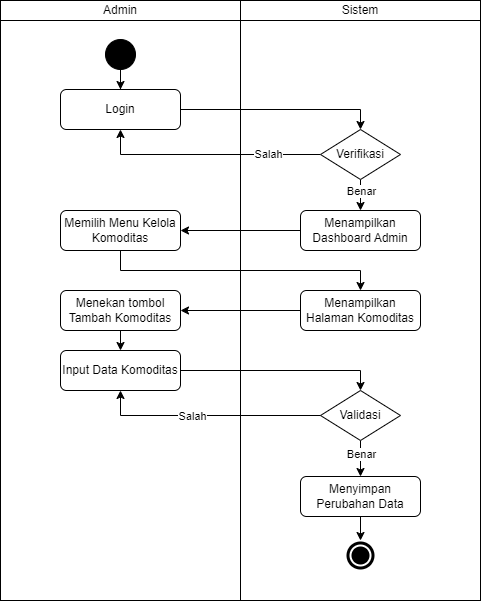

The diagram above was exported from draw.io. Its source (the exported page's mxGraphModel, read from the mxfile embedded in the PNG):
<mxGraphModel dx="-393" dy="-634" grid="1" gridSize="10" guides="1" tooltips="1" connect="1" arrows="1" fold="1" page="1" pageScale="1" pageWidth="850" pageHeight="1100" math="0" shadow="0">
  <root>
    <mxCell id="0" />
    <mxCell id="1" parent="0" />
    <mxCell id="2" value="Admin" style="rounded=0;whiteSpace=wrap;html=1;" parent="1" vertex="1">
      <mxGeometry x="1460" y="1400" width="240" height="20" as="geometry" />
    </mxCell>
    <mxCell id="3" value="" style="rounded=0;whiteSpace=wrap;html=1;" parent="1" vertex="1">
      <mxGeometry x="1460" y="1420" width="240" height="580" as="geometry" />
    </mxCell>
    <mxCell id="4" value="Sistem" style="rounded=0;whiteSpace=wrap;html=1;" parent="1" vertex="1">
      <mxGeometry x="1700" y="1400" width="240" height="20" as="geometry" />
    </mxCell>
    <mxCell id="5" value="" style="rounded=0;whiteSpace=wrap;html=1;" parent="1" vertex="1">
      <mxGeometry x="1700" y="1420" width="240" height="580" as="geometry" />
    </mxCell>
    <mxCell id="6" value="" style="ellipse;shape=doubleEllipse;whiteSpace=wrap;html=1;aspect=fixed;labelBackgroundColor=#000000;fillColor=#000000;strokeColor=#FFFFFF;strokeWidth=2;" parent="1" vertex="1">
      <mxGeometry x="1805" y="1940" width="30" height="30" as="geometry" />
    </mxCell>
    <mxCell id="7" style="edgeStyle=orthogonalEdgeStyle;rounded=0;orthogonalLoop=1;jettySize=auto;html=1;" parent="1" source="8" target="10" edge="1">
      <mxGeometry relative="1" as="geometry" />
    </mxCell>
    <mxCell id="8" value="" style="ellipse;whiteSpace=wrap;html=1;aspect=fixed;fillColor=#000000;labelBackgroundColor=#000000;shadow=0;gradientColor=none;" parent="1" vertex="1">
      <mxGeometry x="1565" y="1439" width="30" height="30" as="geometry" />
    </mxCell>
    <mxCell id="10" value="Login" style="rounded=1;whiteSpace=wrap;html=1;" parent="1" vertex="1">
      <mxGeometry x="1520" y="1489" width="120" height="40" as="geometry" />
    </mxCell>
    <mxCell id="14" style="edgeStyle=orthogonalEdgeStyle;rounded=0;orthogonalLoop=1;jettySize=auto;html=1;" parent="1" source="15" target="20" edge="1">
      <mxGeometry relative="1" as="geometry">
        <Array as="points">
          <mxPoint x="1580" y="1670" />
          <mxPoint x="1820" y="1670" />
        </Array>
      </mxGeometry>
    </mxCell>
    <mxCell id="15" value="Memilih Menu Kelola Komoditas" style="rounded=1;whiteSpace=wrap;html=1;" parent="1" vertex="1">
      <mxGeometry x="1520" y="1610" width="120" height="40" as="geometry" />
    </mxCell>
    <mxCell id="16" style="edgeStyle=orthogonalEdgeStyle;rounded=0;orthogonalLoop=1;jettySize=auto;html=1;" parent="1" source="17" target="15" edge="1">
      <mxGeometry relative="1" as="geometry" />
    </mxCell>
    <mxCell id="17" value="Menampilkan Dashboard Admin" style="rounded=1;whiteSpace=wrap;html=1;" parent="1" vertex="1">
      <mxGeometry x="1760" y="1610" width="120" height="40" as="geometry" />
    </mxCell>
    <mxCell id="18" value="Menekan tombol Tambah Komoditas" style="rounded=1;whiteSpace=wrap;html=1;" parent="1" vertex="1">
      <mxGeometry x="1520" y="1690" width="120" height="40" as="geometry" />
    </mxCell>
    <mxCell id="19" style="edgeStyle=orthogonalEdgeStyle;rounded=0;orthogonalLoop=1;jettySize=auto;html=1;" parent="1" source="20" target="18" edge="1">
      <mxGeometry relative="1" as="geometry" />
    </mxCell>
    <mxCell id="20" value="Menampilkan Halaman Komoditas" style="rounded=1;whiteSpace=wrap;html=1;" parent="1" vertex="1">
      <mxGeometry x="1760" y="1690" width="120" height="40" as="geometry" />
    </mxCell>
    <mxCell id="49" style="edgeStyle=none;html=1;entryX=0.5;entryY=0;entryDx=0;entryDy=0;" parent="1" source="22" target="6" edge="1">
      <mxGeometry relative="1" as="geometry" />
    </mxCell>
    <mxCell id="22" value="Menyimpan Perubahan Data" style="rounded=1;whiteSpace=wrap;html=1;" parent="1" vertex="1">
      <mxGeometry x="1760" y="1876" width="120" height="40" as="geometry" />
    </mxCell>
    <mxCell id="23" style="edgeStyle=orthogonalEdgeStyle;rounded=0;orthogonalLoop=1;jettySize=auto;html=1;startArrow=none;exitX=0.5;exitY=1;exitDx=0;exitDy=0;entryX=0.5;entryY=0;entryDx=0;entryDy=0;" parent="1" source="13" target="22" edge="1">
      <mxGeometry relative="1" as="geometry">
        <mxPoint x="1750" y="1850" as="targetPoint" />
        <Array as="points" />
      </mxGeometry>
    </mxCell>
    <mxCell id="51" value="Benar" style="edgeLabel;html=1;align=center;verticalAlign=middle;resizable=0;points=[];" parent="23" vertex="1" connectable="0">
      <mxGeometry x="-0.274" relative="1" as="geometry">
        <mxPoint as="offset" />
      </mxGeometry>
    </mxCell>
    <mxCell id="24" style="edgeStyle=orthogonalEdgeStyle;rounded=0;orthogonalLoop=1;jettySize=auto;html=1;entryX=0.5;entryY=1;entryDx=0;entryDy=0;exitX=0;exitY=0.5;exitDx=0;exitDy=0;" parent="1" source="31" edge="1">
      <mxGeometry relative="1" as="geometry">
        <mxPoint x="1780" y="1554" as="sourcePoint" />
        <mxPoint x="1580" y="1529" as="targetPoint" />
        <Array as="points">
          <mxPoint x="1580" y="1554" />
        </Array>
      </mxGeometry>
    </mxCell>
    <mxCell id="25" value="Salah" style="edgeLabel;html=1;align=center;verticalAlign=middle;resizable=0;points=[];" parent="24" connectable="0" vertex="1">
      <mxGeometry x="-0.5319" y="2" relative="1" as="geometry">
        <mxPoint y="-3" as="offset" />
      </mxGeometry>
    </mxCell>
    <mxCell id="27" value="Input Data Komoditas" style="rounded=1;whiteSpace=wrap;html=1;" parent="1" vertex="1">
      <mxGeometry x="1520" y="1750" width="120" height="40" as="geometry" />
    </mxCell>
    <mxCell id="29" style="edgeStyle=orthogonalEdgeStyle;rounded=0;orthogonalLoop=1;jettySize=auto;html=1;exitX=0.5;exitY=1;exitDx=0;exitDy=0;entryX=0.5;entryY=0;entryDx=0;entryDy=0;" parent="1" source="18" target="27" edge="1">
      <mxGeometry relative="1" as="geometry">
        <mxPoint x="1770" y="1720" as="sourcePoint" />
        <mxPoint x="1650" y="1720" as="targetPoint" />
      </mxGeometry>
    </mxCell>
    <mxCell id="13" value="Validasi" style="rhombus;whiteSpace=wrap;html=1;" parent="1" vertex="1">
      <mxGeometry x="1780" y="1790" width="80" height="50" as="geometry" />
    </mxCell>
    <mxCell id="37" style="edgeStyle=none;html=1;entryX=0.5;entryY=0;entryDx=0;entryDy=0;" parent="1" source="31" target="17" edge="1">
      <mxGeometry relative="1" as="geometry" />
    </mxCell>
    <mxCell id="31" value="Verifikasi" style="rhombus;whiteSpace=wrap;html=1;" parent="1" vertex="1">
      <mxGeometry x="1780" y="1529" width="80" height="50" as="geometry" />
    </mxCell>
    <mxCell id="38" style="edgeStyle=orthogonalEdgeStyle;rounded=0;orthogonalLoop=1;jettySize=auto;html=1;entryX=0.5;entryY=0;entryDx=0;entryDy=0;exitX=1;exitY=0.5;exitDx=0;exitDy=0;" parent="1" source="10" target="31" edge="1">
      <mxGeometry relative="1" as="geometry">
        <mxPoint x="1790" y="1564" as="sourcePoint" />
        <mxPoint x="1590" y="1539" as="targetPoint" />
        <Array as="points">
          <mxPoint x="1820" y="1509" />
        </Array>
      </mxGeometry>
    </mxCell>
    <mxCell id="40" value="Benar" style="edgeLabel;html=1;align=center;verticalAlign=middle;resizable=0;points=[];" parent="1" connectable="0" vertex="1">
      <mxGeometry x="1820.002857142857" y="1590" as="geometry" />
    </mxCell>
    <mxCell id="42" style="edgeStyle=orthogonalEdgeStyle;rounded=0;orthogonalLoop=1;jettySize=auto;html=1;exitX=1;exitY=0.5;exitDx=0;exitDy=0;entryX=0.5;entryY=0;entryDx=0;entryDy=0;" parent="1" source="27" target="13" edge="1">
      <mxGeometry relative="1" as="geometry">
        <mxPoint x="1770" y="1720" as="sourcePoint" />
        <mxPoint x="1650" y="1720" as="targetPoint" />
        <Array as="points">
          <mxPoint x="1820" y="1770" />
        </Array>
      </mxGeometry>
    </mxCell>
    <mxCell id="44" style="edgeStyle=orthogonalEdgeStyle;rounded=0;orthogonalLoop=1;jettySize=auto;html=1;exitX=0;exitY=0.5;exitDx=0;exitDy=0;entryX=0.5;entryY=1;entryDx=0;entryDy=0;" parent="1" source="13" target="27" edge="1">
      <mxGeometry relative="1" as="geometry">
        <mxPoint x="1770" y="1720" as="sourcePoint" />
        <mxPoint x="1650" y="1720" as="targetPoint" />
      </mxGeometry>
    </mxCell>
    <mxCell id="48" value="Salah" style="edgeLabel;html=1;align=center;verticalAlign=middle;resizable=0;points=[];" parent="44" vertex="1" connectable="0">
      <mxGeometry x="0.1467" y="2" relative="1" as="geometry">
        <mxPoint y="-2" as="offset" />
      </mxGeometry>
    </mxCell>
  </root>
</mxGraphModel>